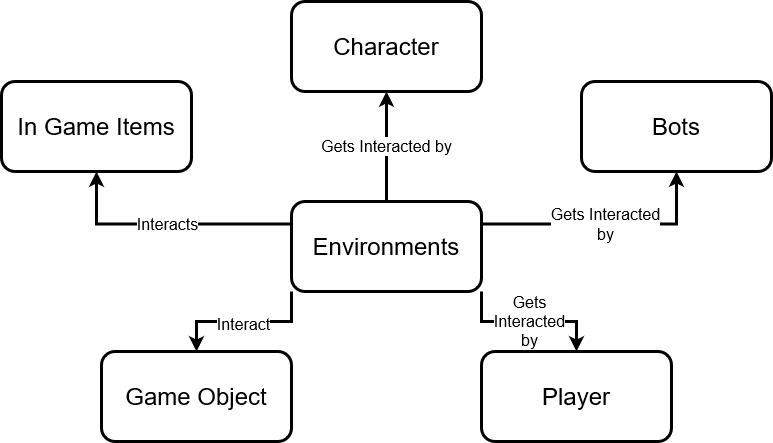

The diagram above was exported from draw.io. Its source (the exported page's mxGraphModel, read from the mxfile embedded in the PNG):
<mxGraphModel dx="1245" dy="443" grid="1" gridSize="10" guides="1" tooltips="1" connect="1" arrows="1" fold="1" page="1" pageScale="1" pageWidth="850" pageHeight="1100" math="0" shadow="0">
  <root>
    <mxCell id="0" />
    <mxCell id="1" parent="0" />
    <mxCell id="FLnLAmMG_InDP3P4FJMe-1" value="Gets Interacted by" style="edgeStyle=orthogonalEdgeStyle;rounded=0;orthogonalLoop=1;jettySize=auto;html=1;entryX=0.5;entryY=1;entryDx=0;entryDy=0;fontSize=16;strokeWidth=3;" parent="1" source="1J10HzMSyGZru3gA6xuf-2" target="1J10HzMSyGZru3gA6xuf-3" edge="1">
      <mxGeometry relative="1" as="geometry" />
    </mxCell>
    <mxCell id="FLnLAmMG_InDP3P4FJMe-3" value="&lt;div&gt;Gets Interacted&lt;/div&gt;&lt;div&gt;by&lt;/div&gt;" style="edgeStyle=orthogonalEdgeStyle;rounded=0;orthogonalLoop=1;jettySize=auto;html=1;exitX=1;exitY=0.25;exitDx=0;exitDy=0;entryX=0.5;entryY=1;entryDx=0;entryDy=0;fontSize=16;strokeWidth=3;" parent="1" source="1J10HzMSyGZru3gA6xuf-2" target="1J10HzMSyGZru3gA6xuf-5" edge="1">
      <mxGeometry relative="1" as="geometry" />
    </mxCell>
    <mxCell id="FLnLAmMG_InDP3P4FJMe-8" value="Interacts" style="edgeStyle=orthogonalEdgeStyle;rounded=0;orthogonalLoop=1;jettySize=auto;html=1;exitX=0;exitY=0.25;exitDx=0;exitDy=0;entryX=0.5;entryY=1;entryDx=0;entryDy=0;fontSize=16;strokeWidth=3;" parent="1" source="1J10HzMSyGZru3gA6xuf-2" target="1J10HzMSyGZru3gA6xuf-6" edge="1">
      <mxGeometry relative="1" as="geometry" />
    </mxCell>
    <mxCell id="mqzb8QERGLti67DNAILo-1" value="&lt;font style=&quot;font-size: 16px&quot;&gt;Interact&lt;/font&gt;" style="edgeStyle=orthogonalEdgeStyle;rounded=0;orthogonalLoop=1;jettySize=auto;html=1;exitX=0;exitY=1;exitDx=0;exitDy=0;entryX=0.5;entryY=0;entryDx=0;entryDy=0;fontSize=24;strokeWidth=3;" parent="1" source="1J10HzMSyGZru3gA6xuf-2" target="1J10HzMSyGZru3gA6xuf-15" edge="1">
      <mxGeometry relative="1" as="geometry" />
    </mxCell>
    <mxCell id="mqzb8QERGLti67DNAILo-4" value="&lt;div style=&quot;font-size: 16px&quot;&gt;&lt;font style=&quot;font-size: 16px&quot;&gt;Gets &lt;br&gt;&lt;/font&gt;&lt;/div&gt;&lt;div style=&quot;font-size: 16px&quot;&gt;&lt;font style=&quot;font-size: 16px&quot;&gt;Interacted&lt;/font&gt;&lt;/div&gt;&lt;div style=&quot;font-size: 16px&quot;&gt;&lt;font style=&quot;font-size: 16px&quot;&gt;by&lt;br&gt;&lt;/font&gt;&lt;/div&gt;" style="edgeStyle=orthogonalEdgeStyle;rounded=0;orthogonalLoop=1;jettySize=auto;html=1;exitX=1;exitY=1;exitDx=0;exitDy=0;fontSize=24;strokeWidth=3;" parent="1" source="1J10HzMSyGZru3gA6xuf-2" target="mqzb8QERGLti67DNAILo-3" edge="1">
      <mxGeometry relative="1" as="geometry" />
    </mxCell>
    <mxCell id="1J10HzMSyGZru3gA6xuf-2" value="&lt;font style=&quot;font-size: 24px&quot;&gt;Environments&lt;/font&gt;" style="rounded=1;whiteSpace=wrap;html=1;strokeWidth=3;" parent="1" vertex="1">
      <mxGeometry x="210" y="210" width="190" height="90" as="geometry" />
    </mxCell>
    <mxCell id="1J10HzMSyGZru3gA6xuf-3" value="&lt;font style=&quot;font-size: 24px&quot;&gt;Character&lt;br&gt;&lt;/font&gt;" style="rounded=1;whiteSpace=wrap;html=1;strokeWidth=3;" parent="1" vertex="1">
      <mxGeometry x="210" y="10" width="190" height="90" as="geometry" />
    </mxCell>
    <mxCell id="1J10HzMSyGZru3gA6xuf-5" value="&lt;font style=&quot;font-size: 24px&quot;&gt;Bots&lt;br&gt;&lt;/font&gt;" style="rounded=1;whiteSpace=wrap;html=1;strokeWidth=3;" parent="1" vertex="1">
      <mxGeometry x="500" y="90" width="190" height="90" as="geometry" />
    </mxCell>
    <mxCell id="1J10HzMSyGZru3gA6xuf-6" value="&lt;font style=&quot;font-size: 24px&quot;&gt;In Game Items&lt;br&gt;&lt;/font&gt;" style="rounded=1;whiteSpace=wrap;html=1;strokeWidth=3;" parent="1" vertex="1">
      <mxGeometry x="-80" y="90" width="190" height="90" as="geometry" />
    </mxCell>
    <mxCell id="1J10HzMSyGZru3gA6xuf-15" value="&lt;font style=&quot;font-size: 24px&quot;&gt;Game Object&lt;/font&gt;" style="rounded=1;whiteSpace=wrap;html=1;strokeWidth=3;" parent="1" vertex="1">
      <mxGeometry x="20" y="360" width="190" height="90" as="geometry" />
    </mxCell>
    <mxCell id="mqzb8QERGLti67DNAILo-3" value="&lt;font style=&quot;font-size: 24px&quot;&gt;Player&lt;br&gt;&lt;/font&gt;" style="rounded=1;whiteSpace=wrap;html=1;strokeWidth=3;" parent="1" vertex="1">
      <mxGeometry x="400" y="360" width="190" height="90" as="geometry" />
    </mxCell>
  </root>
</mxGraphModel>